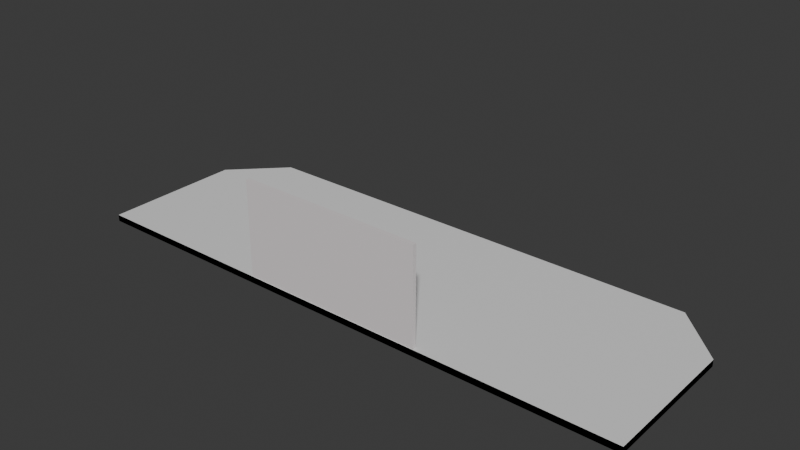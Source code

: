 # Source: LiveStage.blend  (saved by Blender 4.0.36; exported with 4.5.12 LTS)
import bpy
from mathutils import Matrix  # noqa: F401  (used for matrix-valued properties, if any)

bpy.ops.wm.read_factory_settings(use_empty=True)
scene = bpy.context.scene
scene.name = 'Scene'

# ---- collections
col_livestage = bpy.data.collections.new('LiveStage'); scene.collection.children.link(col_livestage)
col_aroundboxes = bpy.data.collections.new('AroundBoxes'); scene.collection.children.link(col_aroundboxes)

# ---- materials (node trees are filled in below, after node groups)
mat_material_003 = bpy.data.materials.new('Material.003')
mat_material_003.use_transparent_shadow = False
mat_material_004 = bpy.data.materials.new('Material.004')
mat_material_004.use_transparent_shadow = False
mat_material_001 = bpy.data.materials.new('Material.001')
mat_material_001.use_transparent_shadow = False
mat_material_002 = bpy.data.materials.new('Material.002')
mat_material_002.use_transparent_shadow = False

# ---- material node trees
mat_material_003.use_nodes = True; mat_material_003.node_tree.nodes.clear()
_N = mat_material_003.node_tree.nodes; _L = mat_material_003.node_tree.links
n0 = _N.new('ShaderNodeBsdfPrincipled'); n0.name = 'Principled BSDF'; n0.location = (10, 300)
n0.inputs[3].default_value = 1.45
n1 = _N.new('ShaderNodeOutputMaterial'); n1.name = 'Material Output'; n1.location = (300, 300)
_L.new(n0.outputs[0], n1.inputs[0])
n1.is_active_output = True
mat_material_004.use_nodes = True; mat_material_004.node_tree.nodes.clear()
_N = mat_material_004.node_tree.nodes; _L = mat_material_004.node_tree.links
n0 = _N.new('ShaderNodeBsdfPrincipled'); n0.name = 'Principled BSDF'; n0.location = (10, 300)
n0.inputs[3].default_value = 1.45
n1 = _N.new('ShaderNodeOutputMaterial'); n1.name = 'Material Output'; n1.location = (300, 300)
_L.new(n0.outputs[0], n1.inputs[0])
n1.is_active_output = True
mat_material_001.use_nodes = True; mat_material_001.node_tree.nodes.clear()
_N = mat_material_001.node_tree.nodes; _L = mat_material_001.node_tree.links
n0 = _N.new('ShaderNodeBsdfPrincipled'); n0.name = 'Principled BSDF'; n0.location = (10, 300)
n0.inputs[0].default_value = (0.8041, 0.7567, 0.7631, 1.0)
n0.inputs[3].default_value = 1.45
n1 = _N.new('ShaderNodeOutputMaterial'); n1.name = 'Material Output'; n1.location = (300, 300)
_L.new(n0.outputs[0], n1.inputs[0])
n1.is_active_output = True
mat_material_002.use_nodes = True; mat_material_002.node_tree.nodes.clear()
_N = mat_material_002.node_tree.nodes; _L = mat_material_002.node_tree.links
n0 = _N.new('ShaderNodeBsdfPrincipled'); n0.name = 'Principled BSDF'; n0.location = (10, 300)
n0.inputs[3].default_value = 1.45
n1 = _N.new('ShaderNodeOutputMaterial'); n1.name = 'Material Output'; n1.location = (300, 300)
_L.new(n0.outputs[0], n1.inputs[0])
n1.is_active_output = True

# ---- world
world_world = bpy.data.worlds.new('World'); scene.world = world_world
world_world.use_nodes = True; world_world.node_tree.nodes.clear()
_N = world_world.node_tree.nodes; _L = world_world.node_tree.links
n0 = _N.new('ShaderNodeOutputWorld'); n0.name = 'World Output'; n0.location = (300, 300)
n1 = _N.new('ShaderNodeBackground'); n1.name = 'Background'; n1.location = (10, 300)
n1.inputs[0].default_value = (0.05088, 0.05088, 0.05088, 1.0)
_L.new(n1.outputs[0], n0.inputs[0])
n0.is_active_output = True
world_world.color = (0.05088, 0.05088, 0.05088)
world_world.use_sun_shadow = False
world_world.sun_shadow_jitter_overblur = 0.0

# ---- meshes
me_stagebase = bpy.data.meshes.new('StageBase')
me_stagebase.from_pydata([(-10.33, -3.484, -0.1202), (-10.33, -3.484, 0.1202), (10.33, -3.484, -0.1202), (10.33, -3.484, 0.1202), (-10.33, 1.66, -0.1202), (-8.507, 3.484, -0.1202), (-8.507, 3.484, 0.1202), (-10.33, 1.66, 0.1202), (8.507, 3.484, -0.1202), (10.33, 1.66, -0.1202), (10.33, 1.66, 0.1202), (8.507, 3.484, 0.1202)], [], [(5, 6, 11, 8), (2, 3, 1, 0), (0, 1, 7, 4), (9, 10, 3, 2), (6, 5, 4, 7), (10, 9, 8, 11), (4, 5, 8, 9, 2, 0)])
_uv = me_stagebase.uv_layers.new(name='UVMap')
_uv.uv.foreach_set('vector', [0.375, 0.2721, 0.625, 0.2721, 0.625, 0.4779, 0.375, 0.4779, 0.375, 0.75, 0.625, 0.75, 0.625, 1.0, 0.375, 1.0, 0.375, 0.0, 0.625, 0.0, 0.625, 0.1846, 0.375, 0.1846, 0.375, 0.5654, 0.625, 0.5654, 0.625, 0.75, 0.375, 0.75, 0.625, 0.2721, 0.375, 0.2721, 0.375, 0.1846, 0.625, 0.1846, 0.625, 0.5654, 0.375, 0.5654, 0.375, 0.4779, 0.625, 0.4779, 0.125, 0.5654, 0.1471, 0.5, 0.3529, 0.5, 0.375, 0.5654, 0.375, 0.75, 0.125, 0.75])
me_stagebase.materials.append(mat_material_003)
me_stagebase.update()
me_stagelighting = bpy.data.meshes.new('StageLighting')
me_stagelighting.from_pydata([(-10.33, -3.484, -0.1202), (-10.33, -3.484, 0.1202), (10.33, -3.484, -0.1202), (10.33, -3.484, 0.1202), (-10.33, 1.66, -0.1202), (-8.507, 3.484, -0.1202), (-8.507, 3.484, 0.1202), (-10.33, 1.66, 0.1202), (8.507, 3.484, -0.1202), (10.33, 1.66, -0.1202), (10.33, 1.66, 0.1202), (8.507, 3.484, 0.1202)], [], [(5, 6, 11, 8), (10, 11, 6, 7, 1, 3), (2, 3, 1, 0), (0, 1, 7, 4), (9, 10, 3, 2), (6, 5, 4, 7), (10, 9, 8, 11), (4, 5, 8, 9, 2, 0)])
_uv = me_stagelighting.uv_layers.new(name='UVMap')
_uv.uv.foreach_set('vector', [0.375, 0.2721, 0.625, 0.2721, 0.625, 0.4779, 0.375, 0.4779, 0.625, 0.5654, 0.6471, 0.5, 0.8529, 0.5, 0.875, 0.5654, 0.875, 0.75, 0.625, 0.75, 0.375, 0.75, 0.625, 0.75, 0.625, 1.0, 0.375, 1.0, 0.375, 0.0, 0.625, 0.0, 0.625, 0.1846, 0.375, 0.1846, 0.375, 0.5654, 0.625, 0.5654, 0.625, 0.75, 0.375, 0.75, 0.625, 0.2721, 0.375, 0.2721, 0.375, 0.1846, 0.625, 0.1846, 0.625, 0.5654, 0.375, 0.5654, 0.375, 0.4779, 0.625, 0.4779, 0.125, 0.5654, 0.1471, 0.5, 0.3529, 0.5, 0.375, 0.5654, 0.375, 0.75, 0.125, 0.75])
me_stagelighting.materials.append(mat_material_004)
me_stagelighting.update()
me_screenbase = bpy.data.meshes.new('ScreenBase')
me_screenbase.from_pydata([(-3.359, -0.9881, -1.014), (-3.359, -0.9881, 2.421), (-3.359, -0.8465, -1.014), (-3.359, -0.8465, 2.421), (3.359, -0.9881, -1.014), (3.359, -0.9881, 2.421), (3.359, -0.8465, -1.014), (3.359, -0.8465, 2.421)], [], [(0, 1, 3, 2), (6, 7, 5, 4), (4, 5, 1, 0), (2, 6, 4, 0), (7, 3, 1, 5)])
_uv = me_screenbase.uv_layers.new(name='UVMap')
_uv.uv.foreach_set('vector', [0.375, 0.0, 0.625, 0.0, 0.625, 0.25, 0.375, 0.25, 0.375, 0.5, 0.625, 0.5, 0.625, 0.75, 0.375, 0.75, 0.375, 0.75, 0.625, 0.75, 0.625, 1.0, 0.375, 1.0, 0.125, 0.5, 0.375, 0.5, 0.375, 0.75, 0.125, 0.75, 0.625, 0.5, 0.875, 0.5, 0.875, 0.75, 0.625, 0.75])
me_screenbase.materials.append(mat_material_001)
me_screenbase.update()
me_screenlighting = bpy.data.meshes.new('ScreenLighting')
me_screenlighting.from_pydata([(-3.359, -0.8465, -1.014), (-3.359, -0.8465, 2.421), (3.359, -0.8465, -1.014), (3.359, -0.8465, 2.421)], [], [(0, 1, 3, 2)])
_uv = me_screenlighting.uv_layers.new(name='UVMap')
_uv.uv.foreach_set('vector', [0.375, 0.25, 0.625, 0.25, 0.625, 0.5, 0.375, 0.5])
me_screenlighting.materials.append(mat_material_002)
me_screenlighting.update()

# ---- objects
ob_stagebase = bpy.data.objects.new('StageBase', me_stagebase)
ob_stagelighting = bpy.data.objects.new('StageLighting', me_stagelighting)
ob_screenbase = bpy.data.objects.new('ScreenBase', me_screenbase)
ob_screenlighting = bpy.data.objects.new('ScreenLighting', me_screenlighting)

# ---- transforms, parenting, visibility, modifiers, constraints
ob_stagebase.location = (0.0, 0.0, 0.0)
ob_stagelighting.location = (0.0, 0.0, 0.0)
ob_screenbase.location = (0.0, -2.476, 1.152)
ob_screenlighting.location = (0.0, -2.476, 1.152)

# ---- collection membership
col_livestage.objects.link(ob_stagebase)
col_livestage.objects.link(ob_stagelighting)
col_livestage.objects.link(ob_screenbase)
col_livestage.objects.link(ob_screenlighting)

# ---- scene / render settings (as saved in the file)
scene.frame_start = 1; scene.frame_end = 250; scene.frame_set(2)
scene.render.engine = 'BLENDER_EEVEE_NEXT'
scene.cycles.sampling_pattern = 'TABULATED_SOBOL'
bpy.context.view_layer.update()

# ---- added for rendering (the .blend has no active camera and no usable light): camera, sun
cam_auto = bpy.data.cameras.new('AutoCamera')
cam_auto.lens = 50.0
cam_auto.sensor_width = 36.0
cam_auto.clip_end = 1000.0
ob_auto_camera = bpy.data.objects.new('AutoCamera', cam_auto)
scene.collection.objects.link(ob_auto_camera)
ob_auto_camera.location = (20.4611, -24.5534, 18.0952)
ob_auto_camera.rotation_euler = (1.09748, -7.21219e-08, 0.694738)
scene.camera = ob_auto_camera
light_auto_sun = bpy.data.lights.new('AutoSun', 'SUN')
light_auto_sun.energy = 3.0
light_auto_sun.angle = 0.0523599
ob_auto_sun = bpy.data.objects.new('AutoSun', light_auto_sun)
scene.collection.objects.link(ob_auto_sun)
ob_auto_sun.rotation_euler = (0.872665, 0.174533, 0.523599)
bpy.context.view_layer.update()

